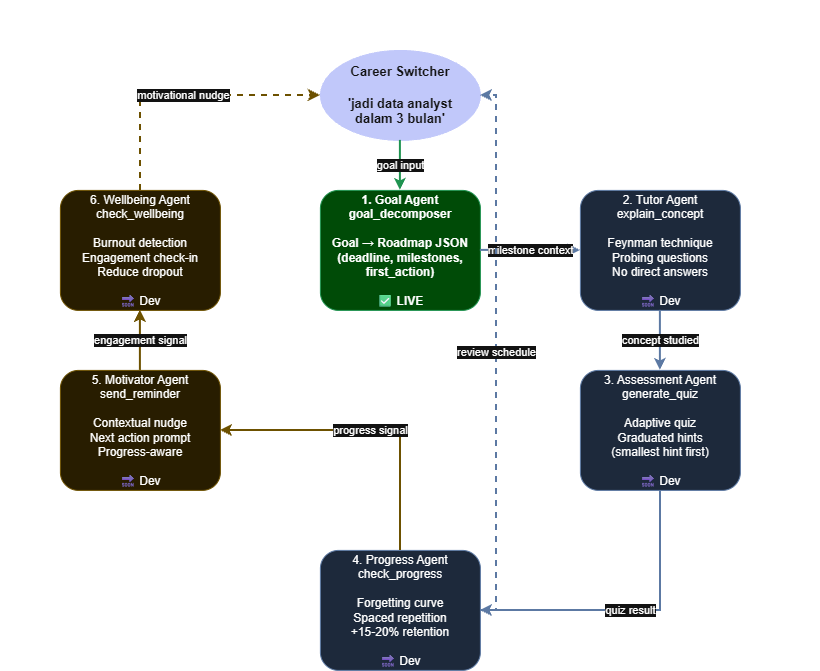

The diagram above was exported from draw.io. Its source (the exported page's mxGraphModel, read from the mxfile embedded in the PNG):
<mxGraphModel dx="1084" dy="772" grid="0" gridSize="10" guides="1" tooltips="1" connect="1" arrows="1" fold="1" page="0" pageScale="1" pageWidth="850" pageHeight="1100" math="0" shadow="0" adaptiveColors="auto">
  <root>
    <mxCell id="0" />
    <mxCell id="1" parent="0" />
    <mxCell id="title" parent="1" style="text;html=1;fontStyle=1;fontSize=18;fontColor=1E2761;align=center;" value="Serambi.ai — 6 Agent Interaction Flow" vertex="1">
      <mxGeometry height="40" width="820" x="40" y="10" as="geometry" />
    </mxCell>
    <mxCell id="user" parent="1" style="ellipse;whiteSpace=wrap;html=1;fillColor=#1E2761;fontColor=#FFFFFF;strokeColor=#1E2761;fontSize=13;fontStyle=1;" value="Career Switcher&#10;&#10;'jadi data analyst&#10;dalam 3 bulan'" vertex="1">
      <mxGeometry height="90" width="160" x="360" y="60" as="geometry" />
    </mxCell>
    <mxCell id="a1" parent="1" style="rounded=1;whiteSpace=wrap;html=1;fillColor=#7DFFB0;strokeColor=#27ae60;fontSize=12;fontStyle=1;" value="1. Goal Agent&#10;goal_decomposer&#10;&#10;Goal → Roadmap JSON&#10;(deadline, milestones,&#10;first_action)&#10;&#10;✅ LIVE" vertex="1">
      <mxGeometry height="120" width="160" x="360" y="200" as="geometry" />
    </mxCell>
    <mxCell id="a2" parent="1" style="rounded=1;whiteSpace=wrap;html=1;fillColor=#dae8fc;strokeColor=#6c8ebf;fontSize=12;" value="2. Tutor Agent&#10;explain_concept&#10;&#10;Feynman technique&#10;Probing questions&#10;No direct answers&#10;&#10;🔜 Dev" vertex="1">
      <mxGeometry height="120" width="160" x="620" y="200" as="geometry" />
    </mxCell>
    <mxCell id="a3" parent="1" style="rounded=1;whiteSpace=wrap;html=1;fillColor=#dae8fc;strokeColor=#6c8ebf;fontSize=12;" value="3. Assessment Agent&#10;generate_quiz&#10;&#10;Adaptive quiz&#10;Graduated hints&#10;(smallest hint first)&#10;&#10;🔜 Dev" vertex="1">
      <mxGeometry height="120" width="160" x="620" y="380" as="geometry" />
    </mxCell>
    <mxCell id="a4" parent="1" style="rounded=1;whiteSpace=wrap;html=1;fillColor=#dae8fc;strokeColor=#6c8ebf;fontSize=12;" value="4. Progress Agent&#10;check_progress&#10;&#10;Forgetting curve&#10;Spaced repetition&#10;+15-20% retention&#10;&#10;🔜 Dev" vertex="1">
      <mxGeometry height="120" width="160" x="360" y="560" as="geometry" />
    </mxCell>
    <mxCell id="a5" parent="1" style="rounded=1;whiteSpace=wrap;html=1;fillColor=#fff2cc;strokeColor=#d6b656;fontSize=12;" value="5. Motivator Agent&#10;send_reminder&#10;&#10;Contextual nudge&#10;Next action prompt&#10;Progress-aware&#10;&#10;🔜 Dev" vertex="1">
      <mxGeometry height="120" width="160" x="100" y="380" as="geometry" />
    </mxCell>
    <mxCell id="a6" parent="1" style="rounded=1;whiteSpace=wrap;html=1;fillColor=#fff2cc;strokeColor=#d6b656;fontSize=12;" value="6. Wellbeing Agent&#10;check_wellbeing&#10;&#10;Burnout detection&#10;Engagement check-in&#10;Reduce dropout&#10;&#10;🔜 Dev" vertex="1">
      <mxGeometry height="120" width="160" x="100" y="200" as="geometry" />
    </mxCell>
    <mxCell id="e-user-a1" edge="1" parent="1" source="user" style="strokeColor=#27ae60;strokeWidth=2;edgeStyle=orthogonalEdgeStyle;rounded=0;libavoidRouting=1;orthogonalLoop=1;jettySize=auto;html=1;" target="a1" value="goal input">
      <mxGeometry relative="1" as="geometry" />
    </mxCell>
    <mxCell id="e-a1-a2" edge="1" parent="1" source="a1" style="strokeColor=#6c8ebf;strokeWidth=2;edgeStyle=orthogonalEdgeStyle;rounded=0;libavoidRouting=1;orthogonalLoop=1;jettySize=auto;html=1;" target="a2" value="milestone context">
      <mxGeometry relative="1" as="geometry" />
    </mxCell>
    <mxCell id="e-a2-a3" edge="1" parent="1" source="a2" style="strokeColor=#6c8ebf;strokeWidth=2;edgeStyle=orthogonalEdgeStyle;rounded=0;libavoidRouting=1;orthogonalLoop=1;jettySize=auto;html=1;" target="a3" value="concept studied">
      <mxGeometry relative="1" as="geometry" />
    </mxCell>
    <mxCell id="e-a3-a4" edge="1" parent="1" source="a3" style="strokeColor=#6c8ebf;strokeWidth=2;edgeStyle=orthogonalEdgeStyle;rounded=0;libavoidRouting=1;orthogonalLoop=1;jettySize=auto;html=1;" target="a4" value="quiz result">
      <mxGeometry relative="1" as="geometry">
        <Array as="points">
          <mxPoint x="700" y="620" />
        </Array>
      </mxGeometry>
    </mxCell>
    <mxCell id="e-a4-a5" edge="1" parent="1" source="a4" style="strokeColor=#d6b656;strokeWidth=2;edgeStyle=orthogonalEdgeStyle;rounded=0;libavoidRouting=1;orthogonalLoop=1;jettySize=auto;html=1;" target="a5" value="progress signal">
      <mxGeometry relative="1" as="geometry">
        <Array as="points">
          <mxPoint x="440" y="440" />
        </Array>
      </mxGeometry>
    </mxCell>
    <mxCell id="e-a5-a6" edge="1" parent="1" source="a5" style="strokeColor=#d6b656;strokeWidth=2;edgeStyle=orthogonalEdgeStyle;rounded=0;libavoidRouting=1;orthogonalLoop=1;jettySize=auto;html=1;" target="a6" value="engagement signal">
      <mxGeometry relative="1" as="geometry" />
    </mxCell>
    <mxCell id="e-a6-user" edge="1" parent="1" source="a6" style="strokeColor=#d6b656;strokeWidth=2;dashed=1;edgeStyle=orthogonalEdgeStyle;rounded=0;libavoidRouting=1;orthogonalLoop=1;jettySize=auto;html=1;" target="user" value="motivational nudge">
      <mxGeometry relative="1" as="geometry">
        <Array as="points">
          <mxPoint x="180" y="105" />
        </Array>
      </mxGeometry>
    </mxCell>
    <mxCell id="e-a4-user" edge="1" parent="1" source="a4" style="strokeColor=#6c8ebf;strokeWidth=2;dashed=1;edgeStyle=orthogonalEdgeStyle;rounded=0;libavoidRouting=1;orthogonalLoop=1;jettySize=auto;html=1;" target="user" value="review schedule">
      <mxGeometry relative="1" as="geometry">
        <Array as="points">
          <mxPoint x="536" y="620" />
          <mxPoint x="536" y="105" />
        </Array>
      </mxGeometry>
    </mxCell>
  </root>
</mxGraphModel>